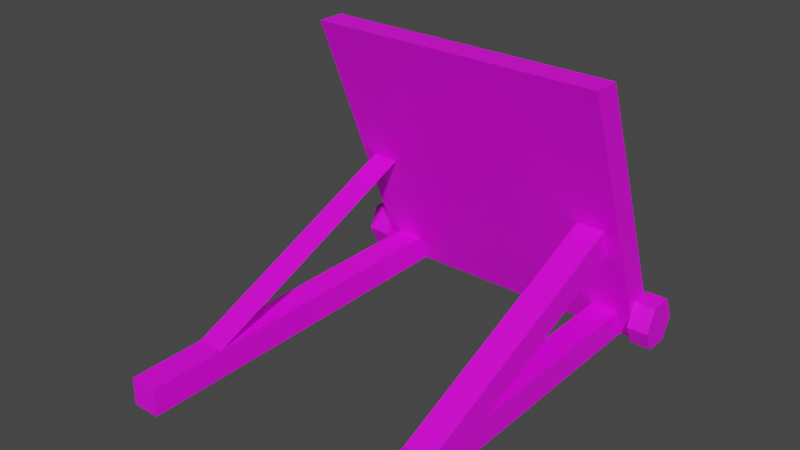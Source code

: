 # Source: 41402.blend  (saved by Blender 2.82.7; exported with 4.5.12 LTS)
import bpy
from mathutils import Matrix  # noqa: F401  (used for matrix-valued properties, if any)

bpy.ops.wm.read_factory_settings(use_empty=True)
scene = bpy.context.scene
scene.name = 'Scene'

# ---- collections
col_collection = bpy.data.collections.new('Collection'); scene.collection.children.link(col_collection)

# ---- images (referenced by path relative to the original .blend; pixels are not part of the script)
import os
ASSET_DIR = os.environ.get("B2B_ASSET_DIR", "")  # directory of the original .blend (textures are referenced by path, not embedded)
HERE = os.path.dirname(os.path.abspath(__file__))  # packed textures are extracted next to this script under _unpacked/

def load_image(name, relpath, width, height, colorspace="sRGB"):
    """Load a texture the original file referenced (path relative to the .blend, or extracted next to this script)."""
    p = next((c for c in (os.path.join(HERE, relpath), os.path.join(ASSET_DIR, relpath)) if relpath and os.path.exists(c)), "")
    if p:
        img = bpy.data.images.load(p, check_existing=True)
        img.name = name
    else:  # same state as the original file: an image datablock whose file is absent (Cycles renders it pink)
        img = bpy.data.images.new(name, width, height)
        img.source = "FILE"
        img.filepath = "//" + (relpath or name)
    img.colorspace_settings.name = colorspace
    return img
img_067_0_0_png = load_image('067_0-0.png', 'textures/067_0-0.png', 1024, 1024, 'sRGB')
img_067_8_0_png = load_image('067_8-0.png', 'textures/067_8-0.png', 1024, 1024, 'sRGB')
img_086_0_0_png = load_image('086_0-0.PNG', 'textures/086_0-0.PNG', 1024, 1024, 'sRGB')

# ---- materials (node trees are filled in below, after node groups)
mat_067_0_0 = bpy.data.materials.new('067_0-0')
mat_067_0_0.use_backface_culling = True
mat_067_0_0.use_transparent_shadow = False
mat_067_8_0 = bpy.data.materials.new('067_8-0')
mat_067_8_0.use_transparent_shadow = False
mat_086_0_0 = bpy.data.materials.new('086_0-0')
mat_086_0_0.use_backface_culling = True
mat_086_0_0.use_transparent_shadow = False

# ---- material node trees
mat_067_0_0.use_nodes = True; mat_067_0_0.node_tree.nodes.clear()
_N = mat_067_0_0.node_tree.nodes; _L = mat_067_0_0.node_tree.links
n0 = _N.new('ShaderNodeBsdfPrincipled'); n0.name = 'Principled BSDF'; n0.location = (0, 300)
n0.distribution = 'GGX'
n0.subsurface_method = 'BURLEY'
n0.inputs[3].default_value = 1.45
n0.inputs[27].default_value = (0.0, 0.0, 0.0, 1.0)
n0.inputs[28].default_value = 1.0
n1 = _N.new('ShaderNodeOutputMaterial'); n1.name = 'Material Output'; n1.location = (300, 300)
n2 = _N.new('ShaderNodeTexImage'); n2.name = 'Image Texture'; n2.location = (-300, 300)
n2.label = 'Base Color'
n2.image = img_067_0_0_png
_L.new(n0.outputs[0], n1.inputs[0])
_L.new(n2.outputs[0], n0.inputs[0])
n1.is_active_output = True
mat_067_8_0.use_nodes = True; mat_067_8_0.node_tree.nodes.clear()
_N = mat_067_8_0.node_tree.nodes; _L = mat_067_8_0.node_tree.links
n0 = _N.new('ShaderNodeBsdfPrincipled'); n0.name = 'Principled BSDF'; n0.location = (0, 300)
n0.distribution = 'GGX'
n0.subsurface_method = 'BURLEY'
n0.inputs[3].default_value = 1.45
n0.inputs[27].default_value = (0.0, 0.0, 0.0, 1.0)
n0.inputs[28].default_value = 1.0
n1 = _N.new('ShaderNodeOutputMaterial'); n1.name = 'Material Output'; n1.location = (300, 300)
n2 = _N.new('ShaderNodeTexImage'); n2.name = 'Image Texture'; n2.location = (-300, 300)
n2.label = 'Base Color'
n2.image = img_067_8_0_png
_L.new(n0.outputs[0], n1.inputs[0])
_L.new(n2.outputs[0], n0.inputs[0])
n1.is_active_output = True
mat_086_0_0.use_nodes = True; mat_086_0_0.node_tree.nodes.clear()
_N = mat_086_0_0.node_tree.nodes; _L = mat_086_0_0.node_tree.links
n0 = _N.new('ShaderNodeBsdfPrincipled'); n0.name = 'Principled BSDF'; n0.location = (0, 300)
n0.distribution = 'GGX'
n0.subsurface_method = 'BURLEY'
n0.inputs[3].default_value = 1.45
n0.inputs[27].default_value = (0.0, 0.0, 0.0, 1.0)
n0.inputs[28].default_value = 1.0
n1 = _N.new('ShaderNodeOutputMaterial'); n1.name = 'Material Output'; n1.location = (300, 300)
n2 = _N.new('ShaderNodeTexImage'); n2.name = 'Image Texture'; n2.location = (-300, 300)
n2.label = 'Base Color'
n2.image = img_086_0_0_png
_L.new(n0.outputs[0], n1.inputs[0])
_L.new(n2.outputs[0], n0.inputs[0])
n1.is_active_output = True

# ---- world
world_world = bpy.data.worlds.new('World'); scene.world = world_world
world_world.use_nodes = True; world_world.node_tree.nodes.clear()
_N = world_world.node_tree.nodes; _L = world_world.node_tree.links
n0 = _N.new('ShaderNodeOutputWorld'); n0.name = 'World Output'; n0.location = (300, 300)
n1 = _N.new('ShaderNodeBackground'); n1.name = 'Background'; n1.location = (10, 300)
n1.inputs[0].default_value = (0.05088, 0.05088, 0.05088, 1.0)
_L.new(n1.outputs[0], n0.inputs[0])
n0.is_active_output = True
world_world.color = (0.05088, 0.05088, 0.05088)
world_world.use_sun_shadow = False
world_world.sun_shadow_jitter_overblur = 0.0

# ---- meshes
me_model41402 = bpy.data.meshes.new('model41402')
me_model41402.from_pydata([(69.0, 21.0, 86.0), (69.0, 73.0, -46.0), (-69.0, 73.0, -46.0), (-69.0, 21.0, 86.0), (-69.0, 8.0, 86.0), (-69.0, 60.0, -46.0), (69.0, 60.0, -46.0), (69.0, 8.0, 86.0), (-63.0, -114.0, -33.0), (-63.0, 54.9, -33.0), (-63.0, 60.0, -46.0), (-63.0, -114.0, -46.0), (62.0, -45.0, -33.0), (62.0, 41.25, 2.333), (62.0, -78.0, -33.0), (62.0, 36.25, 15.33), (49.0, 36.25, 15.33), (49.0, -78.0, -33.0), (-50.0, 36.03, 15.3), (-50.0, -78.0, -33.0), (-63.0, 36.03, 15.3), (-63.0, 41.03, 2.3), (-63.0, -45.0, -33.0), (-63.0, -78.0, -33.0), (62.0, 54.9, -33.0), (62.0, -114.0, -33.0), (62.0, -114.0, -46.0), (62.0, 60.0, -46.0), (-69.0, 60.0, -46.0), (-69.0, 8.0, 86.0), (-69.0, 21.0, 86.0), (-69.0, 73.0, -46.0), (69.0, 21.0, 86.0), (69.0, 8.0, 86.0), (69.0, 60.0, -46.0), (69.0, 73.0, -46.0), (49.0, -114.0, -33.0), (49.0, 54.9, -33.0), (49.0, 60.0, -46.0), (49.0, -114.0, -46.0), (-63.0, -114.0, -33.0), (-63.0, -114.0, -46.0), (-50.0, -114.0, -46.0), (-50.0, -114.0, -33.0), (49.0, -114.0, -33.0), (49.0, -114.0, -46.0), (62.0, -114.0, -46.0), (62.0, -114.0, -33.0), (-50.0, 54.9, -33.0), (-50.0, -114.0, -33.0), (-50.0, -114.0, -46.0), (-50.0, 60.0, -46.0), (-80.0, 67.5, -25.0), (-80.0, 72.5, -36.0), (-80.0, 51.5, -36.0), (-80.0, 56.5, -25.0), (-80.0, 56.5, -46.0), (-80.0, 67.5, -46.0), (79.0, 56.5, -25.0), (79.0, 51.5, -36.0), (79.0, 72.5, -36.0), (79.0, 67.5, -25.0), (79.0, 67.5, -46.0), (79.0, 56.5, -46.0), (-69.0, 72.5, -36.0), (-69.0, 67.5, -46.0), (-80.0, 67.5, -46.0), (-80.0, 72.5, -36.0), (-80.0, 51.5, -36.0), (-80.0, 56.5, -46.0), (-69.0, 56.5, -46.0), (-69.0, 51.5, -36.0), (69.0, 51.5, -36.0), (69.0, 56.5, -46.0), (79.0, 56.5, -46.0), (79.0, 51.5, -36.0), (79.0, 72.5, -36.0), (79.0, 67.5, -46.0), (69.0, 67.5, -46.0), (69.0, 72.5, -36.0), (-80.0, 67.5, -25.0), (-80.0, 56.5, -25.0), (-69.0, 56.5, -25.0), (-69.0, 67.5, -25.0), (79.0, 56.5, -25.0), (79.0, 67.5, -25.0), (69.0, 67.5, -25.0), (69.0, 56.5, -25.0), (69.0, 56.5, -25.0), (69.0, 51.5, -36.0), (69.0, 72.5, -36.0), (69.0, 67.5, -25.0), (69.0, 67.5, -46.0), (69.0, 56.5, -46.0), (-69.0, 67.5, -25.0), (-69.0, 72.5, -36.0), (-69.0, 51.5, -36.0), (-69.0, 56.5, -25.0), (-69.0, 56.5, -46.0), (-69.0, 67.5, -46.0)], [], [(0, 1, 2), (0, 2, 3), (4, 5, 6), (4, 6, 7), (8, 9, 10), (8, 10, 11), (12, 15, 14), (12, 13, 15), (14, 15, 16), (14, 16, 17), (12, 17, 16), (22, 18, 19), (18, 23, 19), (18, 20, 23), (20, 21, 22), (20, 22, 23), (24, 25, 26), (24, 26, 27), (37, 25, 24), (37, 36, 25), (49, 9, 8), (49, 48, 9), (28, 29, 30), (28, 30, 31), (32, 33, 34), (32, 34, 35), (33, 30, 29), (12, 16, 13), (22, 21, 18), (36, 37, 38), (36, 38, 39), (40, 41, 42), (40, 42, 43), (44, 45, 46), (44, 46, 47), (48, 49, 50), (48, 50, 51), (52, 53, 54), (52, 54, 55), (56, 53, 57), (56, 54, 53), (58, 59, 60), (58, 60, 61), (64, 65, 66), (64, 66, 67), (68, 69, 70), (68, 70, 71), (72, 73, 74), (72, 74, 75), (76, 77, 78), (76, 78, 79), (80, 81, 82), (80, 82, 83), (84, 85, 86), (84, 86, 87), (86, 76, 79), (86, 85, 76), (78, 74, 73), (78, 77, 74), (35, 28, 31), (35, 34, 28), (33, 32, 30), (39, 27, 26), (39, 38, 27), (67, 83, 64), (67, 80, 83), (82, 68, 71), (82, 81, 68), (70, 66, 65), (70, 69, 66), (75, 87, 72), (75, 84, 87), (51, 11, 10), (51, 50, 11), (62, 59, 63), (62, 60, 59), (88, 90, 89), (88, 91, 90), (92, 93, 89), (92, 89, 90), (94, 96, 95), (94, 97, 96), (98, 99, 95), (98, 95, 96)])
me_model41402.polygons.foreach_set('material_index', [0, 0, 0, 0, 1, 1, 1, 1, 1, 1, 1, 1, 1, 1, 1, 1, 1, 1, 1, 1, 1, 1, 0, 0, 0, 0, 0, 1, 1, 1, 1, 2, 2, 2, 2, 1, 1, 2, 2, 2, 2, 2, 2, 0, 0, 0, 0, 0, 0, 0, 0, 0, 0, 0, 0, 0, 0, 0, 0, 0, 0, 0, 1, 1, 0, 0, 0, 0, 0, 0, 0, 0, 1, 1, 2, 2, 2, 2, 2, 2, 2, 2, 2, 2])
_uv = me_model41402.uv_layers.new(name='model41402-uv')
_uv.uv.foreach_set('vector', [0.0, -1.0, 2.0, -1.0, 1.998, 0.0, 0.0, -1.0, 1.998, 0.0, 0.0, 0.0, 0.0, -1.0, 2.0, -1.0, 1.998, 0.0, 0.0, -1.0, 1.998, 0.0, 0.0, 0.0, 1.0, 1.25, -0.9062, 1.25, -0.9844, 0.0, 1.0, 1.25, -0.9844, 0.0, 1.0, 0.0, 0.1183, -0.7874, 1.43, 0.5617, -0.4461, 0.593, 0.1183, -0.7874, 1.429, -0.8117, 1.43, 0.5617, -0.4461, 0.593, 1.43, 0.5617, 1.43, -2.124, -0.4461, 0.593, 1.43, -2.124, -0.4461, -2.093, 0.1183, -0.7874, -0.4461, -2.093, 1.43, -2.124, 1.044, 0.1184, -0.4288, 3.45, 1.429, 3.45, -0.4288, 3.45, 1.429, 1.519, 1.429, 3.45, -0.4288, 3.45, -0.4288, 1.505, 1.429, 1.519, -0.4288, 1.505, -0.4313, 0.1064, 1.044, 0.1184, -0.4288, 1.505, 1.044, 0.1184, 1.429, 1.519, 1.938, 1.0, 0.0, 1.0, 0.0, 0.0, 1.938, 1.0, 0.0, 0.0, 2.0, 0.0, 2.0, 0.0, 0.0, 1.0, 1.938, 1.0, 2.0, 0.0, 0.0, 0.0, 0.0, 1.0, 1.0, 0.0, -0.9062, 1.25, 1.0, 1.25, 1.0, 0.0, -0.9062, 0.0, -0.9062, 1.25, -0.09954, 1.511, -0.09954, -0.5816, 0.2573, -0.5113, -0.09954, 1.511, 0.2573, -0.5113, 0.2573, 1.582, 0.2623, 1.511, -0.09453, 1.582, -0.09453, -0.5113, 0.2623, 1.511, -0.09453, -0.5113, 0.2623, -0.5816, -0.09453, 1.582, 0.2573, -0.5113, -0.09954, -0.5816, 0.1183, -0.7874, 1.43, -2.124, 1.429, -0.8117, 1.044, 0.1184, -0.4313, 0.1064, -0.4288, 3.45, 0.0, 0.0, 2.0, 0.0, 1.938, 1.0, 0.0, 0.0, 1.938, 1.0, 0.0, 1.0, 0.8274, 0.1726, 0.8274, 0.8274, 0.1726, 0.8274, 0.8274, 0.1726, 0.1726, 0.8274, 0.1726, 0.1726, 0.8274, 0.1726, 0.8274, 0.8274, 0.1726, 0.8274, 0.8274, 0.1726, 0.1726, 0.8274, 0.1726, 0.1726, -0.9062, 0.0, 1.0, 0.0, 1.0, 1.25, -0.9062, 0.0, 1.0, 1.25, -0.9844, 1.25, 9.998e-05, 0.2381, 0.5238, 9.998e-05, 0.5238, 0.9999, 9.998e-05, 0.2381, 0.5238, 0.9999, 0.0001002, 0.7619, 0.9999, 0.7619, 0.5238, 9.998e-05, 0.9999, 0.2381, 0.9999, 0.7619, 0.5238, 0.9999, 0.5238, 9.998e-05, 0.9999, 0.7619, 0.4762, 0.9999, 0.4762, 9.998e-05, 0.9999, 0.7619, 0.4762, 9.998e-05, 0.9999, 0.2381, -0.7188, 0.6875, 0.0, 0.6875, 0.0, 0.3281, -0.7188, 0.6875, 0.0, 0.3281, -0.7188, 0.3281, 1.438, 0.3281, 0.7188, 0.3281, 0.7188, 0.6875, 1.438, 0.3281, 0.7188, 0.6875, 1.438, 0.6875, 0.5625, 0.6719, 1.25, 0.6719, 1.25, 0.3281, 0.5625, 0.6719, 1.25, 0.3281, 0.5625, 0.3281, -0.125, 0.3281, 0.5625, 0.3281, 0.5625, 0.6719, -0.125, 0.3281, 0.5625, 0.6719, -0.125, 0.6719, 0.0, 0.3281, 0.7188, 0.3281, 0.7188, 0.6875, 0.0, 0.3281, 0.7188, 0.6875, 0.0, 0.6875, -0.125, 0.3281, -0.8125, 0.3281, -0.8125, 0.6719, -0.125, 0.3281, -0.8125, 0.6719, -0.125, 0.6719, -0.8125, 0.6719, -0.125, 0.3281, -0.125, 0.6719, -0.8125, 0.6719, -0.8125, 0.3281, -0.125, 0.3281, 0.5625, 0.6719, 1.25, 0.3281, 1.25, 0.6719, 0.5625, 0.6719, 0.5625, 0.3281, 1.25, 0.3281, 0.2623, -0.5816, -0.09954, 1.511, 0.2573, 1.582, 0.2623, -0.5816, -0.09453, -0.5113, -0.09954, 1.511, -0.09453, 1.582, 0.2623, 1.511, 0.2573, -0.5113, 0.0, 1.0, 2.0, 0.0, 0.0, 0.0, 0.0, 1.0, 1.938, 1.0, 2.0, 0.0, -0.7188, 0.3281, 0.0, 0.6875, -0.7188, 0.6875, -0.7188, 0.3281, 0.0, 0.3281, 0.0, 0.6875, 0.7188, 0.6875, 1.438, 0.3281, 1.438, 0.6875, 0.7188, 0.6875, 0.7188, 0.3281, 1.438, 0.3281, 0.7188, 0.6875, 0.0, 0.3281, 0.0, 0.6875, 0.7188, 0.6875, 0.7188, 0.3281, 0.0, 0.3281, 0.5625, 0.3281, -0.125, 0.6719, 0.5625, 0.6719, 0.5625, 0.3281, -0.125, 0.3281, -0.125, 0.6719, -0.9844, 1.25, 1.0, 0.0, -0.9844, 0.0, -0.9844, 1.25, 1.0, 1.25, 1.0, 0.0, 9.998e-05, 0.2381, 0.4762, 0.9999, 0.0001002, 0.7619, 9.998e-05, 0.2381, 0.4762, 9.998e-05, 0.4762, 0.9999, 0.9999, 0.7619, 0.4762, 9.998e-05, 0.4762, 0.9999, 0.9999, 0.7619, 0.9999, 0.2381, 0.4762, 9.998e-05, 9.998e-05, 0.2381, 0.0001002, 0.7619, 0.4762, 0.9999, 9.998e-05, 0.2381, 0.4762, 0.9999, 0.4762, 9.998e-05, 9.998e-05, 0.2381, 0.5238, 0.9999, 0.5238, 9.998e-05, 9.998e-05, 0.2381, 0.0001002, 0.7619, 0.5238, 0.9999, 0.9999, 0.7619, 0.9999, 0.2381, 0.5238, 9.998e-05, 0.9999, 0.7619, 0.5238, 9.998e-05, 0.5238, 0.9999])
me_model41402.materials.append(mat_067_0_0)
me_model41402.materials.append(mat_067_8_0)
me_model41402.materials.append(mat_086_0_0)
me_model41402.use_remesh_fix_poles = True
me_model41402.use_remesh_preserve_attributes = False
me_model41402.use_mirror_vertex_groups = False
me_model41402.update()

# ---- objects
ob_model41402_node = bpy.data.objects.new('model41402-node', me_model41402)

# ---- transforms, parenting, visibility, modifiers, constraints
ob_model41402_node.location = (0.0, 0.0, 0.0)
ob_model41402_node.lineart.crease_threshold = 0.0

# ---- collection membership
col_collection.objects.link(ob_model41402_node)

# ---- scene / render settings (as saved in the file)
scene.frame_start = 1; scene.frame_end = 250; scene.frame_set(1)
scene.render.engine = 'BLENDER_EEVEE_NEXT'
scene.cycles.use_denoising = False
scene.cycles.samples = 128
scene.cycles.sampling_pattern = 'TABULATED_SOBOL'
scene.cycles.use_adaptive_sampling = False
scene.cycles.use_light_tree = False
scene.view_settings.view_transform = 'Filmic'
bpy.context.view_layer.update()

# ---- added for rendering (the .blend has no active camera and no usable light): camera, sun
cam_auto = bpy.data.cameras.new('AutoCamera')
cam_auto.lens = 50.0
cam_auto.sensor_width = 36.0
cam_auto.clip_end = 4525.44
ob_auto_camera = bpy.data.objects.new('AutoCamera', cam_auto)
scene.collection.objects.link(ob_auto_camera)
ob_auto_camera.location = (257.361, -329.933, 226.288)
ob_auto_camera.rotation_euler = (1.09748, -7.21219e-08, 0.694738)
scene.camera = ob_auto_camera
light_auto_sun = bpy.data.lights.new('AutoSun', 'SUN')
light_auto_sun.energy = 3.0
light_auto_sun.angle = 0.0523599
ob_auto_sun = bpy.data.objects.new('AutoSun', light_auto_sun)
scene.collection.objects.link(ob_auto_sun)
ob_auto_sun.rotation_euler = (0.872665, 0.174533, 0.523599)
bpy.context.view_layer.update()
